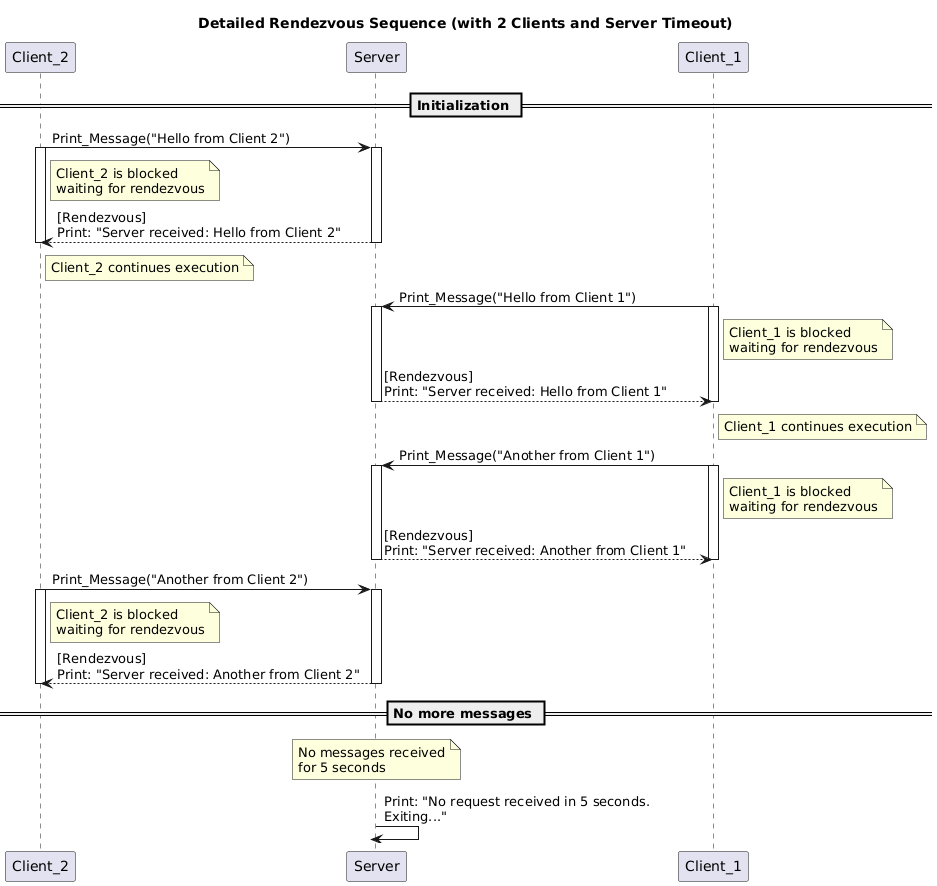

The diagram above was rendered by PlantUML. Its source (embedded in the PNG):
@startuml
title Detailed Rendezvous Sequence (with 2 Clients and Server Timeout)

participant Client_2
participant Server
participant Client_1

== Initialization ==

Client_2 -> Server : Print_Message("Hello from Client 2")
activate Client_2
note right of Client_2 : Client_2 is blocked\nwaiting for rendezvous

activate Server
Server --> Client_2 : [Rendezvous]\nPrint: "Server received: Hello from Client 2"
deactivate Server
deactivate Client_2
note right of Client_2 : Client_2 continues execution

Client_1 -> Server : Print_Message("Hello from Client 1")
activate Client_1
note right of Client_1 : Client_1 is blocked\nwaiting for rendezvous

activate Server
Server --> Client_1 : [Rendezvous]\nPrint: "Server received: Hello from Client 1"
deactivate Server
deactivate Client_1
note right of Client_1 : Client_1 continues execution

Client_1 -> Server : Print_Message("Another from Client 1")
activate Client_1
note right of Client_1 : Client_1 is blocked\nwaiting for rendezvous

activate Server
Server --> Client_1 : [Rendezvous]\nPrint: "Server received: Another from Client 1"
deactivate Server
deactivate Client_1

Client_2 -> Server : Print_Message("Another from Client 2")
activate Client_2
note right of Client_2 : Client_2 is blocked\nwaiting for rendezvous

activate Server
Server --> Client_2 : [Rendezvous]\nPrint: "Server received: Another from Client 2"
deactivate Server
deactivate Client_2

== No more messages ==

note over Server : No messages received\nfor 5 seconds

Server -> Server : Print: "No request received in 5 seconds.\nExiting..."
deactivate Server
@enduml